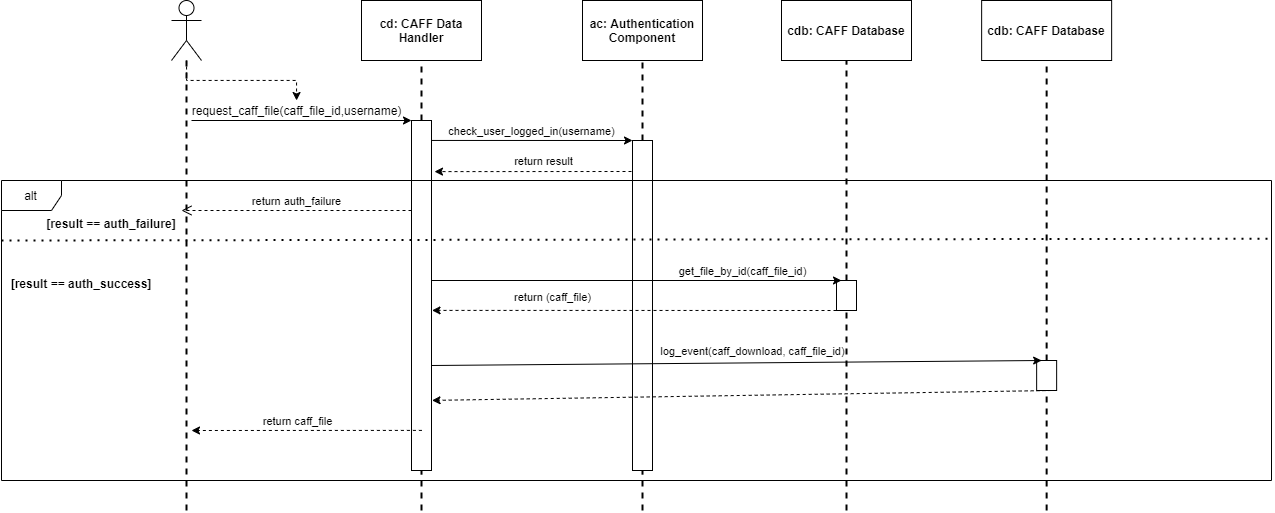

The diagram above was exported from draw.io. Its source (the exported page's mxGraphModel, read from the mxfile embedded in the PNG):
<mxGraphModel dx="1770" dy="1319" grid="1" gridSize="10" guides="1" tooltips="1" connect="1" arrows="1" fold="1" page="1" pageScale="1" pageWidth="850" pageHeight="1100" math="0" shadow="0">
  <root>
    <mxCell id="0" />
    <mxCell id="1" parent="0" />
    <mxCell id="Il4tVrnk3-CpbYpbvs4s-17" value="" style="edgeStyle=orthogonalEdgeStyle;rounded=0;orthogonalLoop=1;jettySize=auto;html=1;dashed=1;" edge="1" parent="1" source="WQiympCv6lpRvN5cut-6-1" target="Il4tVrnk3-CpbYpbvs4s-4">
      <mxGeometry relative="1" as="geometry" />
    </mxCell>
    <mxCell id="WQiympCv6lpRvN5cut-6-1" value="" style="shape=umlActor;verticalLabelPosition=bottom;verticalAlign=top;html=1;outlineConnect=0;fontStyle=1" parent="1" vertex="1">
      <mxGeometry x="-540" y="210" width="30" height="60" as="geometry" />
    </mxCell>
    <mxCell id="WQiympCv6lpRvN5cut-6-2" value="" style="endArrow=none;dashed=1;html=1;strokeWidth=2;rounded=0;" parent="1" edge="1" target="WQiympCv6lpRvN5cut-6-1">
      <mxGeometry width="50" height="50" relative="1" as="geometry">
        <mxPoint x="-525" y="720" as="sourcePoint" />
        <mxPoint x="-525.5" y="290" as="targetPoint" />
      </mxGeometry>
    </mxCell>
    <mxCell id="WQiympCv6lpRvN5cut-6-4" value="" style="endArrow=classic;html=1;rounded=0;entryX=0;entryY=0;entryDx=0;entryDy=0;" parent="1" edge="1" target="Il4tVrnk3-CpbYpbvs4s-2">
      <mxGeometry width="50" height="50" relative="1" as="geometry">
        <mxPoint x="-520" y="330" as="sourcePoint" />
        <mxPoint x="-400" y="330" as="targetPoint" />
      </mxGeometry>
    </mxCell>
    <mxCell id="WQiympCv6lpRvN5cut-6-5" value="cd: CAFF Data Handler" style="rounded=0;whiteSpace=wrap;html=1;fontStyle=1" parent="1" vertex="1">
      <mxGeometry x="-350" y="210" width="120" height="60" as="geometry" />
    </mxCell>
    <mxCell id="Il4tVrnk3-CpbYpbvs4s-1" value="" style="endArrow=none;dashed=1;html=1;strokeWidth=2;rounded=0;startArrow=none;entryX=0.5;entryY=1;entryDx=0;entryDy=0;" edge="1" parent="1" source="Il4tVrnk3-CpbYpbvs4s-2" target="WQiympCv6lpRvN5cut-6-5">
      <mxGeometry width="50" height="50" relative="1" as="geometry">
        <mxPoint x="-380.5" y="700" as="sourcePoint" />
        <mxPoint x="-380.5" y="270" as="targetPoint" />
      </mxGeometry>
    </mxCell>
    <mxCell id="Il4tVrnk3-CpbYpbvs4s-2" value="" style="rounded=0;whiteSpace=wrap;html=1;" vertex="1" parent="1">
      <mxGeometry x="-300" y="330" width="20" height="350" as="geometry" />
    </mxCell>
    <mxCell id="Il4tVrnk3-CpbYpbvs4s-3" value="" style="endArrow=none;dashed=1;html=1;strokeWidth=2;rounded=0;" edge="1" parent="1" target="Il4tVrnk3-CpbYpbvs4s-2">
      <mxGeometry width="50" height="50" relative="1" as="geometry">
        <mxPoint x="-290" y="720" as="sourcePoint" />
        <mxPoint x="-380.5" y="270" as="targetPoint" />
      </mxGeometry>
    </mxCell>
    <mxCell id="Il4tVrnk3-CpbYpbvs4s-4" value="request_caff_file(caff_file_id,username)" style="text;html=1;align=center;verticalAlign=middle;resizable=0;points=[];autosize=1;strokeColor=none;fillColor=none;" vertex="1" parent="1">
      <mxGeometry x="-530" y="310" width="230" height="20" as="geometry" />
    </mxCell>
    <mxCell id="Il4tVrnk3-CpbYpbvs4s-5" value="ac: Authentication Component" style="rounded=0;whiteSpace=wrap;html=1;fontStyle=1" vertex="1" parent="1">
      <mxGeometry x="-129" y="210" width="120" height="60" as="geometry" />
    </mxCell>
    <mxCell id="Il4tVrnk3-CpbYpbvs4s-6" value="" style="endArrow=none;dashed=1;html=1;strokeWidth=2;rounded=0;startArrow=none;entryX=0.5;entryY=1;entryDx=0;entryDy=0;" edge="1" source="Il4tVrnk3-CpbYpbvs4s-7" target="Il4tVrnk3-CpbYpbvs4s-5" parent="1">
      <mxGeometry width="50" height="50" relative="1" as="geometry">
        <mxPoint x="-159.5" y="700" as="sourcePoint" />
        <mxPoint x="-159.5" y="270" as="targetPoint" />
      </mxGeometry>
    </mxCell>
    <mxCell id="Il4tVrnk3-CpbYpbvs4s-7" value="" style="rounded=0;whiteSpace=wrap;html=1;" vertex="1" parent="1">
      <mxGeometry x="-79" y="350" width="20" height="330" as="geometry" />
    </mxCell>
    <mxCell id="Il4tVrnk3-CpbYpbvs4s-8" value="" style="endArrow=none;dashed=1;html=1;strokeWidth=2;rounded=0;" edge="1" target="Il4tVrnk3-CpbYpbvs4s-7" parent="1">
      <mxGeometry width="50" height="50" relative="1" as="geometry">
        <mxPoint x="-69" y="720" as="sourcePoint" />
        <mxPoint x="-159.5" y="270" as="targetPoint" />
      </mxGeometry>
    </mxCell>
    <mxCell id="Il4tVrnk3-CpbYpbvs4s-9" value="" style="endArrow=classic;html=1;rounded=0;exitX=1;exitY=0.057;exitDx=0;exitDy=0;exitPerimeter=0;entryX=0;entryY=0;entryDx=0;entryDy=0;" edge="1" parent="1" source="Il4tVrnk3-CpbYpbvs4s-2" target="Il4tVrnk3-CpbYpbvs4s-7">
      <mxGeometry width="50" height="50" relative="1" as="geometry">
        <mxPoint x="-470" y="600" as="sourcePoint" />
        <mxPoint x="-420" y="550" as="targetPoint" />
      </mxGeometry>
    </mxCell>
    <mxCell id="Il4tVrnk3-CpbYpbvs4s-10" value="check_user_logged_in(username)" style="edgeLabel;html=1;align=center;verticalAlign=middle;resizable=0;points=[];" vertex="1" connectable="0" parent="Il4tVrnk3-CpbYpbvs4s-9">
      <mxGeometry x="0.1692" relative="1" as="geometry">
        <mxPoint x="-18" y="-10" as="offset" />
      </mxGeometry>
    </mxCell>
    <mxCell id="Il4tVrnk3-CpbYpbvs4s-12" value="alt" style="shape=umlFrame;whiteSpace=wrap;html=1;" vertex="1" parent="1">
      <mxGeometry x="-710" y="390" width="1270" height="300" as="geometry" />
    </mxCell>
    <mxCell id="Il4tVrnk3-CpbYpbvs4s-13" value="" style="endArrow=classic;html=1;rounded=0;entryX=1.15;entryY=0.146;entryDx=0;entryDy=0;entryPerimeter=0;dashed=1;" edge="1" parent="1" target="Il4tVrnk3-CpbYpbvs4s-2">
      <mxGeometry width="50" height="50" relative="1" as="geometry">
        <mxPoint x="-80" y="381" as="sourcePoint" />
        <mxPoint y="550" as="targetPoint" />
      </mxGeometry>
    </mxCell>
    <mxCell id="Il4tVrnk3-CpbYpbvs4s-14" value="return result" style="edgeLabel;html=1;align=center;verticalAlign=middle;resizable=0;points=[];" vertex="1" connectable="0" parent="Il4tVrnk3-CpbYpbvs4s-13">
      <mxGeometry x="-0.1066" y="2" relative="1" as="geometry">
        <mxPoint y="-13" as="offset" />
      </mxGeometry>
    </mxCell>
    <mxCell id="Il4tVrnk3-CpbYpbvs4s-18" value="[result == auth_failure]" style="text;align=center;fontStyle=1;verticalAlign=middle;spacingLeft=3;spacingRight=3;strokeColor=none;rotatable=0;points=[[0,0.5],[1,0.5]];portConstraint=eastwest;" vertex="1" parent="1">
      <mxGeometry x="-640" y="420" width="80" height="26" as="geometry" />
    </mxCell>
    <mxCell id="Il4tVrnk3-CpbYpbvs4s-22" value="return auth_failure" style="html=1;verticalAlign=bottom;endArrow=open;dashed=1;endSize=8;rounded=0;" edge="1" parent="1">
      <mxGeometry relative="1" as="geometry">
        <mxPoint x="-300" y="420" as="sourcePoint" />
        <mxPoint x="-530" y="420" as="targetPoint" />
      </mxGeometry>
    </mxCell>
    <mxCell id="Il4tVrnk3-CpbYpbvs4s-23" value="" style="endArrow=none;dashed=1;html=1;dashPattern=1 3;strokeWidth=2;rounded=0;entryX=1.001;entryY=0.194;entryDx=0;entryDy=0;entryPerimeter=0;" edge="1" parent="1" target="Il4tVrnk3-CpbYpbvs4s-12">
      <mxGeometry width="50" height="50" relative="1" as="geometry">
        <mxPoint x="-710" y="450" as="sourcePoint" />
        <mxPoint x="120" y="479" as="targetPoint" />
      </mxGeometry>
    </mxCell>
    <mxCell id="Il4tVrnk3-CpbYpbvs4s-24" value="[result == auth_success]" style="text;align=center;fontStyle=1;verticalAlign=middle;spacingLeft=3;spacingRight=3;strokeColor=none;rotatable=0;points=[[0,0.5],[1,0.5]];portConstraint=eastwest;" vertex="1" parent="1">
      <mxGeometry x="-670" y="480" width="80" height="26" as="geometry" />
    </mxCell>
    <mxCell id="Il4tVrnk3-CpbYpbvs4s-25" value="cdb: CAFF Database" style="rounded=0;whiteSpace=wrap;html=1;fontStyle=1" vertex="1" parent="1">
      <mxGeometry x="70" y="210" width="130" height="60" as="geometry" />
    </mxCell>
    <mxCell id="Il4tVrnk3-CpbYpbvs4s-26" value="" style="endArrow=none;dashed=1;html=1;strokeWidth=2;rounded=0;startArrow=none;entryX=0.5;entryY=1;entryDx=0;entryDy=0;" edge="1" source="Il4tVrnk3-CpbYpbvs4s-27" target="Il4tVrnk3-CpbYpbvs4s-25" parent="1">
      <mxGeometry width="50" height="50" relative="1" as="geometry">
        <mxPoint x="49.5" y="700" as="sourcePoint" />
        <mxPoint x="49.5" y="270" as="targetPoint" />
      </mxGeometry>
    </mxCell>
    <mxCell id="Il4tVrnk3-CpbYpbvs4s-27" value="" style="rounded=0;whiteSpace=wrap;html=1;" vertex="1" parent="1">
      <mxGeometry x="125" y="490" width="20" height="30" as="geometry" />
    </mxCell>
    <mxCell id="Il4tVrnk3-CpbYpbvs4s-28" value="" style="endArrow=none;dashed=1;html=1;strokeWidth=2;rounded=0;" edge="1" target="Il4tVrnk3-CpbYpbvs4s-27" parent="1">
      <mxGeometry width="50" height="50" relative="1" as="geometry">
        <mxPoint x="135" y="720" as="sourcePoint" />
        <mxPoint x="49.5" y="270" as="targetPoint" />
      </mxGeometry>
    </mxCell>
    <mxCell id="Il4tVrnk3-CpbYpbvs4s-31" value="" style="endArrow=classic;html=1;rounded=0;entryX=0.25;entryY=0;entryDx=0;entryDy=0;" edge="1" parent="1" target="Il4tVrnk3-CpbYpbvs4s-27">
      <mxGeometry width="50" height="50" relative="1" as="geometry">
        <mxPoint x="-280" y="490" as="sourcePoint" />
        <mxPoint x="-120" y="390" as="targetPoint" />
      </mxGeometry>
    </mxCell>
    <mxCell id="Il4tVrnk3-CpbYpbvs4s-32" value="get_file_by_id(caff_file_id)" style="edgeLabel;html=1;align=center;verticalAlign=middle;resizable=0;points=[];" vertex="1" connectable="0" parent="Il4tVrnk3-CpbYpbvs4s-31">
      <mxGeometry x="-0.1561" relative="1" as="geometry">
        <mxPoint x="137" y="-10" as="offset" />
      </mxGeometry>
    </mxCell>
    <mxCell id="Il4tVrnk3-CpbYpbvs4s-33" value="" style="endArrow=classic;html=1;rounded=0;exitX=0;exitY=1;exitDx=0;exitDy=0;entryX=0.339;entryY=0.433;entryDx=0;entryDy=0;entryPerimeter=0;dashed=1;" edge="1" parent="1" source="Il4tVrnk3-CpbYpbvs4s-27" target="Il4tVrnk3-CpbYpbvs4s-12">
      <mxGeometry width="50" height="50" relative="1" as="geometry">
        <mxPoint x="-170" y="440" as="sourcePoint" />
        <mxPoint x="-120" y="390" as="targetPoint" />
      </mxGeometry>
    </mxCell>
    <mxCell id="Il4tVrnk3-CpbYpbvs4s-34" value="return (caff_file)" style="edgeLabel;html=1;align=center;verticalAlign=middle;resizable=0;points=[];" vertex="1" connectable="0" parent="Il4tVrnk3-CpbYpbvs4s-33">
      <mxGeometry x="-0.5733" y="-2" relative="1" as="geometry">
        <mxPoint x="-199" y="-12" as="offset" />
      </mxGeometry>
    </mxCell>
    <mxCell id="Il4tVrnk3-CpbYpbvs4s-35" value="cdb: CAFF Database" style="rounded=0;whiteSpace=wrap;html=1;fontStyle=1" vertex="1" parent="1">
      <mxGeometry x="270.14" y="210" width="130" height="60" as="geometry" />
    </mxCell>
    <mxCell id="Il4tVrnk3-CpbYpbvs4s-36" value="" style="endArrow=none;dashed=1;html=1;strokeWidth=2;rounded=0;startArrow=none;entryX=0.5;entryY=1;entryDx=0;entryDy=0;" edge="1" source="Il4tVrnk3-CpbYpbvs4s-37" target="Il4tVrnk3-CpbYpbvs4s-35" parent="1">
      <mxGeometry width="50" height="50" relative="1" as="geometry">
        <mxPoint x="249.64" y="700" as="sourcePoint" />
        <mxPoint x="249.64" y="270" as="targetPoint" />
      </mxGeometry>
    </mxCell>
    <mxCell id="Il4tVrnk3-CpbYpbvs4s-37" value="" style="rounded=0;whiteSpace=wrap;html=1;" vertex="1" parent="1">
      <mxGeometry x="325.14" y="570" width="20" height="30" as="geometry" />
    </mxCell>
    <mxCell id="Il4tVrnk3-CpbYpbvs4s-38" value="" style="endArrow=none;dashed=1;html=1;strokeWidth=2;rounded=0;" edge="1" target="Il4tVrnk3-CpbYpbvs4s-37" parent="1">
      <mxGeometry width="50" height="50" relative="1" as="geometry">
        <mxPoint x="335.14" y="720" as="sourcePoint" />
        <mxPoint x="249.64" y="270" as="targetPoint" />
      </mxGeometry>
    </mxCell>
    <mxCell id="Il4tVrnk3-CpbYpbvs4s-40" value="" style="endArrow=classic;html=1;rounded=0;entryX=0.25;entryY=0;entryDx=0;entryDy=0;" edge="1" parent="1" target="Il4tVrnk3-CpbYpbvs4s-37">
      <mxGeometry width="50" height="50" relative="1" as="geometry">
        <mxPoint x="-280" y="575" as="sourcePoint" />
        <mxPoint x="-10" y="700" as="targetPoint" />
      </mxGeometry>
    </mxCell>
    <mxCell id="Il4tVrnk3-CpbYpbvs4s-43" value="log_event(caff_download, caff_file_id)" style="edgeLabel;html=1;align=center;verticalAlign=middle;resizable=0;points=[];" vertex="1" connectable="0" parent="Il4tVrnk3-CpbYpbvs4s-40">
      <mxGeometry x="0.0726" y="-7" relative="1" as="geometry">
        <mxPoint x="-7" y="-19" as="offset" />
      </mxGeometry>
    </mxCell>
    <mxCell id="Il4tVrnk3-CpbYpbvs4s-45" value="" style="endArrow=classic;html=1;rounded=0;exitX=0.75;exitY=1;exitDx=0;exitDy=0;entryX=0.339;entryY=0.733;entryDx=0;entryDy=0;entryPerimeter=0;dashed=1;" edge="1" parent="1" source="Il4tVrnk3-CpbYpbvs4s-37" target="Il4tVrnk3-CpbYpbvs4s-12">
      <mxGeometry width="50" height="50" relative="1" as="geometry">
        <mxPoint x="-200" y="250" as="sourcePoint" />
        <mxPoint x="-150" y="200" as="targetPoint" />
      </mxGeometry>
    </mxCell>
    <mxCell id="Il4tVrnk3-CpbYpbvs4s-46" value="" style="endArrow=classic;html=1;rounded=0;dashed=1;exitX=0.331;exitY=0.833;exitDx=0;exitDy=0;exitPerimeter=0;" edge="1" parent="1" source="Il4tVrnk3-CpbYpbvs4s-12">
      <mxGeometry width="50" height="50" relative="1" as="geometry">
        <mxPoint x="-470" y="130" as="sourcePoint" />
        <mxPoint x="-520" y="640" as="targetPoint" />
      </mxGeometry>
    </mxCell>
    <mxCell id="Il4tVrnk3-CpbYpbvs4s-47" value="return caff_file" style="edgeLabel;html=1;align=center;verticalAlign=middle;resizable=0;points=[];" vertex="1" connectable="0" parent="Il4tVrnk3-CpbYpbvs4s-46">
      <mxGeometry x="0.2577" y="-1" relative="1" as="geometry">
        <mxPoint x="20" y="-9" as="offset" />
      </mxGeometry>
    </mxCell>
  </root>
</mxGraphModel>